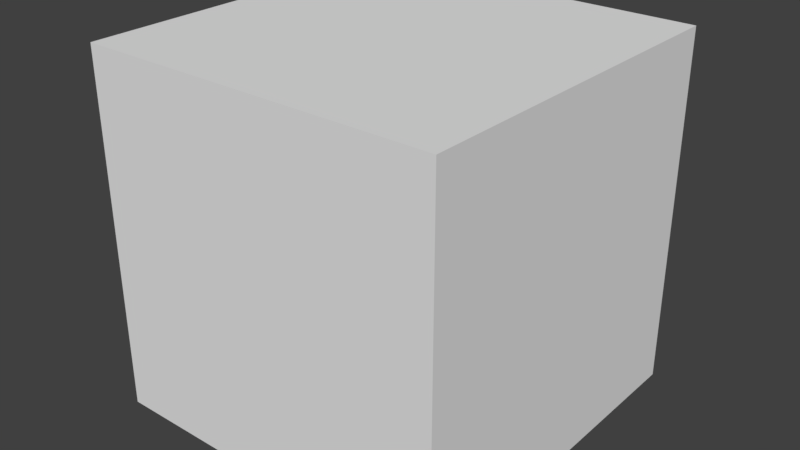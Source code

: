 # Source: cube.blend  (saved by Blender 2.77.0; exported with 4.5.12 LTS)
import bpy
from mathutils import Matrix  # noqa: F401  (used for matrix-valued properties, if any)

bpy.ops.wm.read_factory_settings(use_empty=True)
scene = bpy.context.scene
scene.name = 'Scene'

# ---- collections
col_collection_1 = bpy.data.collections.new('Collection 1'); scene.collection.children.link(col_collection_1)

# ---- world
world_world = bpy.data.worlds.new('World'); scene.world = world_world
world_world.color = (0.05088, 0.05088, 0.05088)
world_world.use_sun_shadow = False
world_world.sun_shadow_jitter_overblur = 0.0
world_world.cycles.sampling_method = 'MANUAL'

# ---- meshes
me_cube_001 = bpy.data.meshes.new('Cube.001')
me_cube_001.from_pydata([(-1.0, -1.0, -1.0), (-1.0, -1.0, 1.0), (-1.0, 1.0, -1.0), (-1.0, 1.0, 1.0), (1.0, -1.0, -1.0), (1.0, -1.0, 1.0), (1.0, 1.0, -1.0), (1.0, 1.0, 1.0)], [], [(1, 3, 2, 0), (3, 7, 6, 2), (7, 5, 4, 6), (5, 1, 0, 4), (0, 2, 6, 4), (5, 7, 3, 1)])
_uv = me_cube_001.uv_layers.new(name='UVMap')
_uv.uv.foreach_set('vector', [-2.98e-08, 0.5, 0.5, 0.5, 0.5, 1.0, -2.98e-08, 1.0, -2.98e-08, 0.5, 0.5, 0.5, 0.5, 1.0, -2.98e-08, 1.0, -2.98e-08, 0.5, 0.5, 0.5, 0.5, 1.0, -2.98e-08, 1.0, -2.98e-08, 0.5, 0.5, 0.5, 0.5, 1.0, -2.98e-08, 1.0, -2.98e-08, 0.5, 0.5, 0.5, 0.5, 1.0, -2.98e-08, 1.0, -2.98e-08, 0.5, 0.5, 0.5, 0.5, 1.0, -2.98e-08, 1.0])
me_cube_001.use_remesh_preserve_volume = False
me_cube_001.use_remesh_preserve_attributes = False
me_cube_001.use_mirror_vertex_groups = False
me_cube_001.update()

# ---- objects
ob_cube = bpy.data.objects.new('Cube', me_cube_001)

# ---- transforms, parenting, visibility, modifiers, constraints
ob_cube.location = (0.0, 0.0, 0.0)
ob_cube.scale = (0.5, 0.5, 0.5)
ob_cube.lineart.crease_threshold = 0.0

# ---- collection membership
col_collection_1.objects.link(ob_cube)

# ---- scene / render settings (as saved in the file)
scene.frame_start = 1; scene.frame_end = 250; scene.frame_set(1)
scene.render.engine = 'BLENDER_EEVEE_NEXT'
scene.render.resolution_percentage = 50
scene.render.dither_intensity = 0.0
scene.cycles.use_denoising = False
scene.cycles.samples = 128
scene.cycles.sampling_pattern = 'TABULATED_SOBOL'
scene.cycles.light_sampling_threshold = 0.0
scene.cycles.use_adaptive_sampling = False
scene.cycles.use_light_tree = False
scene.cycles.blur_glossy = 0.0
scene.cycles.sample_clamp_indirect = 0.0
scene.view_settings.view_transform = 'Standard'
bpy.context.view_layer.update()

# ---- added for rendering (the .blend has no active camera and no usable light): camera, sun
cam_auto = bpy.data.cameras.new('AutoCamera')
cam_auto.lens = 50.0
cam_auto.sensor_width = 36.0
cam_auto.clip_end = 1000.0
ob_auto_camera = bpy.data.objects.new('AutoCamera', cam_auto)
scene.collection.objects.link(ob_auto_camera)
ob_auto_camera.location = (1.60254, -1.92304, 1.28203)
ob_auto_camera.rotation_euler = (1.09748, -7.21219e-08, 0.694738)
scene.camera = ob_auto_camera
light_auto_sun = bpy.data.lights.new('AutoSun', 'SUN')
light_auto_sun.energy = 3.0
light_auto_sun.angle = 0.0523599
ob_auto_sun = bpy.data.objects.new('AutoSun', light_auto_sun)
scene.collection.objects.link(ob_auto_sun)
ob_auto_sun.rotation_euler = (0.872665, 0.174533, 0.523599)
bpy.context.view_layer.update()
